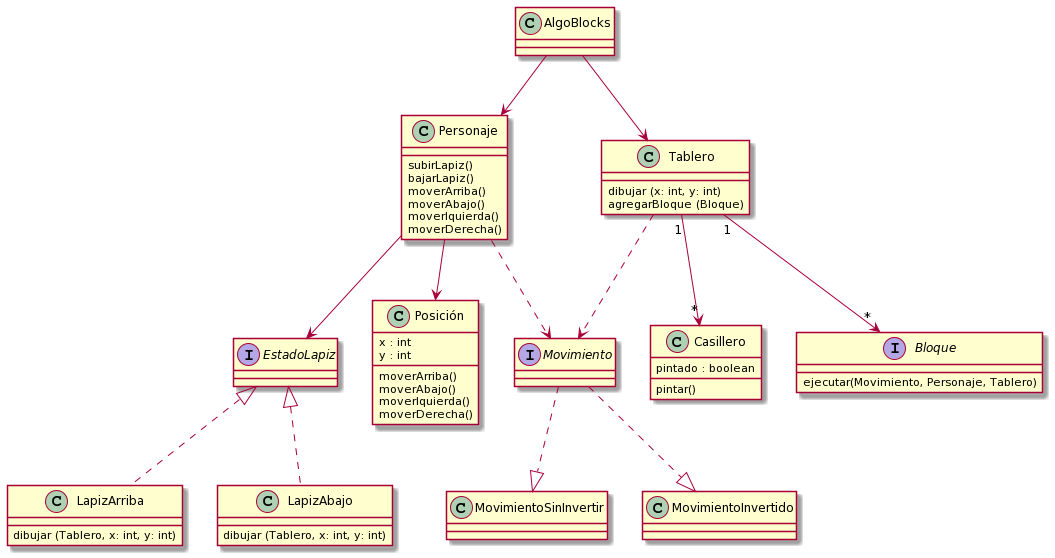

The diagram above was rendered by PlantUML. Its source (embedded in the PNG):
@startuml
Class AlgoBlocks
Interface Bloque
Bloque : ejecutar(Movimiento, Personaje, Tablero)

Personaje : subirLapiz()
Personaje : bajarLapiz()
Personaje : moverArriba()
Personaje : moverAbajo()
Personaje : moverIquierda()
Personaje : moverDerecha()

Interface Movimiento
Personaje ..> Movimiento
MovimientoSinInvertir <|..up Movimiento
MovimientoInvertido <|..up Movimiento

Interface EstadoLapiz
Personaje --> EstadoLapiz
EstadoLapiz <|.. LapizArriba
LapizArriba : dibujar (Tablero, x: int, y: int)
EstadoLapiz <|.. LapizAbajo
LapizAbajo : dibujar (Tablero, x: int, y: int)

AlgoBlocks --> Tablero
AlgoBlocks --> Personaje

Tablero "1"-->"*" Casillero
Tablero : dibujar (x: int, y: int)
Tablero : agregarBloque (Bloque)

Tablero ..> Movimiento

Casillero : pintado : boolean
Casillero : pintar()

Personaje --> Posición
Posición : x : int
Posición : y : int
Posición : moverArriba()
Posición : moverAbajo()
Posición : moverIquierda()
Posición : moverDerecha()


Tablero "1"-->"*" Bloque
@enduml